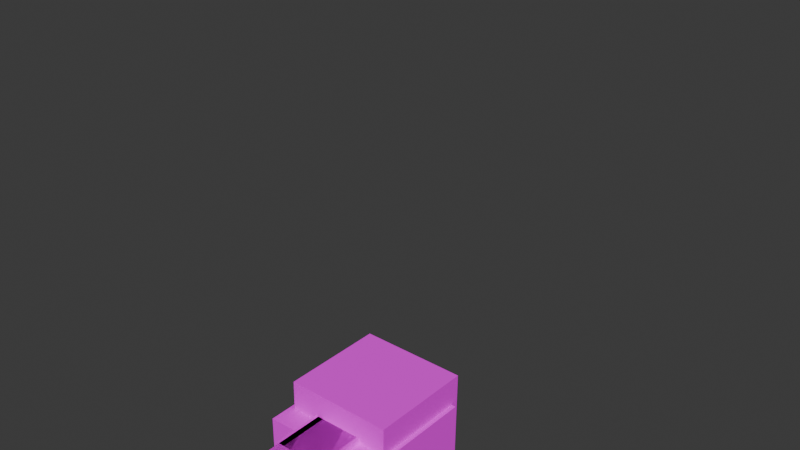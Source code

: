 # Source: player.blend  (saved by Blender 5.0.119; exported with 4.5.12 LTS)
import bpy
from mathutils import Matrix  # noqa: F401  (used for matrix-valued properties, if any)

bpy.ops.wm.read_factory_settings(use_empty=True)
scene = bpy.context.scene
scene.name = 'Scene'

# ---- collections
col_collection = bpy.data.collections.new('Collection'); scene.collection.children.link(col_collection)

# ---- images (referenced by path relative to the original .blend; pixels are not part of the script)
import os
ASSET_DIR = os.environ.get("B2B_ASSET_DIR", "")  # directory of the original .blend (textures are referenced by path, not embedded)
HERE = os.path.dirname(os.path.abspath(__file__))  # packed textures are extracted next to this script under _unpacked/

def load_image(name, relpath, width, height, colorspace="sRGB"):
    """Load a texture the original file referenced (path relative to the .blend, or extracted next to this script)."""
    p = next((c for c in (os.path.join(HERE, relpath), os.path.join(ASSET_DIR, relpath)) if relpath and os.path.exists(c)), "")
    if p:
        img = bpy.data.images.load(p, check_existing=True)
        img.name = name
    else:  # same state as the original file: an image datablock whose file is absent (Cycles renders it pink)
        img = bpy.data.images.new(name, width, height)
        img.source = "FILE"
        img.filepath = "//" + (relpath or name)
    img.colorspace_settings.name = colorspace
    return img
img_character_png = load_image('character.png', 'character.png', 1024, 1024, 'sRGB')

# ---- materials (node trees are filled in below, after node groups)
mat_skin = bpy.data.materials.new('Skin')
mat_skin.alpha_threshold = 0.0
mat_skin.use_backface_culling_lightprobe_volume = False
mat_skin.roughness = 0.5
mat_skin.line_color = (0.0, 0.0, 0.0, 1.0)

# ---- material node trees
mat_skin.use_nodes = True; mat_skin.node_tree.nodes.clear()
_N = mat_skin.node_tree.nodes; _L = mat_skin.node_tree.links
n0 = _N.new('ShaderNodeOutputMaterial'); n0.name = 'Material Output'; n0.location = (200, 100)
n1 = _N.new('ShaderNodeBsdfPrincipled'); n1.name = 'Principled BSDF'; n1.location = (-200, 100)
n1.inputs[2].default_value = 1.0
n2 = _N.new('ShaderNodeTexImage'); n2.name = 'Image Texture'; n2.location = (-475, 95)
n2.image = img_character_png
n2.interpolation = 'Closest'
_L.new(n1.outputs[0], n0.inputs[0])
_L.new(n2.outputs[0], n1.inputs[0])
_L.new(n2.outputs[1], n1.inputs[4])
n0.is_active_output = True

# ---- world
world_world = bpy.data.worlds.new('World'); scene.world = world_world
world_world.use_nodes = True; world_world.node_tree.nodes.clear()
_N = world_world.node_tree.nodes; _L = world_world.node_tree.links
n0 = _N.new('ShaderNodeOutputWorld'); n0.name = 'World Output'; n0.location = (200, 100)
n1 = _N.new('ShaderNodeBackground'); n1.name = 'Background'; n1.location = (-200, 100)
n1.inputs[0].default_value = (0.05088, 0.05088, 0.05088, 1.0)
_L.new(n1.outputs[0], n0.inputs[0])
n0.is_active_output = True
world_world.color = (0.05088, 0.05088, 0.05088)
world_world.sun_shadow_jitter_overblur = 0.0

# ---- meshes
me_cube = bpy.data.meshes.new('Cube')
me_cube.from_pydata([(0.4, 0.162, 2.0), (0.4, 0.162, 1.175), (0.4, -0.162, 2.0), (0.4, -0.162, 1.175), (-0.4, 0.162, 2.0), (-0.4, 0.162, 1.175), (-0.4, -0.162, 2.0), (-0.4, -0.162, 1.175)], [], [(0, 4, 6, 2), (3, 2, 6, 7), (7, 6, 4, 5), (5, 1, 3, 7), (1, 0, 2, 3), (5, 4, 0, 1)])
_uv = me_cube.uv_layers.new(name='UVMap')
_uv.uv.foreach_set('vector', [0.3125, 0.3752, 0.4375, 0.3752, 0.4375, 0.4998, 0.3125, 0.4998, 0.5625, 0.0, 0.5625, 0.375, 0.4375, 0.375, 0.4375, 0.0, 0.3125, -7.842e-05, 0.3125, 0.3752, 0.25, 0.3752, 0.25, -7.842e-05, 0.4375, 0.375, 0.5625, 0.375, 0.5625, 0.5, 0.4375, 0.5, 0.625, 0.0002525, 0.625, 0.3747, 0.5625, 0.3747, 0.5625, 0.0002524, 0.4375, -0.0002768, 0.4375, 0.3753, 0.3125, 0.3753, 0.3125, -0.0002768])
me_cube.materials.append(mat_skin)
me_cube.use_mirror_vertex_groups = False
me_cube.update()
me_cube_001 = bpy.data.meshes.new('Cube.001')
me_cube_001.from_pydata([(1.49e-08, 0.16, 1.175), (1.49e-08, 0.16, 0.0), (1.49e-08, -0.16, 1.175), (1.49e-08, -0.16, 0.0), (-0.4, 0.16, 1.175), (-0.4, 0.16, 0.0), (-0.4, -0.16, 1.175), (-0.4, -0.16, 0.0)], [], [(0, 4, 6, 2), (3, 2, 6, 7), (7, 6, 4, 5), (5, 1, 3, 7), (1, 0, 2, 3), (5, 4, 0, 1)])
_uv = me_cube_001.uv_layers.new(name='UVMap')
_uv.uv.foreach_set('vector', [0.0625, 0.375, 0.125, 0.375, 0.125, 0.5, 0.0625, 0.5, 0.125, 0.0, 0.125, 0.375, 0.0625, 0.375, 0.0625, 0.0, 0.0625, 0.0, 0.0625, 0.375, -1.386e-06, 0.375, -1.393e-06, 0.0, 0.125, 0.375, 0.1875, 0.375, 0.1875, 0.5, 0.125, 0.5, 0.1875, 0.0, 0.1875, 0.375, 0.125, 0.375, 0.125, 0.0, 0.25, 0.0, 0.25, 0.375, 0.1875, 0.375, 0.1875, 0.0])
me_cube_001.materials.append(mat_skin)
me_cube_001.use_mirror_vertex_groups = False
me_cube_001.update()
me_cube_003 = bpy.data.meshes.new('Cube.003')
me_cube_003.from_pydata([(0.35, -0.1815, 2.001), (0.35, -0.1896, 1.001), (0.35, 0.1785, 1.999), (0.35, 0.1704, 0.9986), (0.7, -0.1815, 2.001), (0.7, -0.1896, 1.001), (0.7, 0.1785, 1.999), (0.7, 0.1704, 0.9986)], [], [(0, 4, 6, 2), (3, 2, 6, 7), (7, 6, 4, 5), (5, 1, 3, 7), (1, 0, 2, 3), (5, 4, 0, 1)])
_uv = me_cube_003.uv_layers.new(name='UVMap')
_uv.uv.foreach_set('vector', [0.6876, 0.375, 0.75, 0.375, 0.75, 0.5, 0.6876, 0.5, 0.625, -0.0001385, 0.625, 0.3751, 0.6875, 0.3751, 0.6875, -0.0001383, 0.75, 8.383e-05, 0.75, 0.3749, 0.6875, 0.3749, 0.6875, 8.395e-05, 0.75, 0.375, 0.8126, 0.375, 0.8126, 0.5, 0.75, 0.5, 0.8124, 3.165e-05, 0.8124, 0.375, 0.7501, 0.375, 0.7501, 3.175e-05, 0.8751, 9.745e-05, 0.8751, 0.3749, 0.8124, 0.3749, 0.8124, 9.75e-05])
me_cube_003.materials.append(mat_skin)
me_cube_003.use_mirror_vertex_groups = False
me_cube_003.update()
me_cube_005 = bpy.data.meshes.new('Cube.005')
me_cube_005.from_pydata([(0.352, 0.3485, 2.691), (0.352, 0.3485, 2.003), (0.352, -0.3485, 2.691), (0.352, -0.3485, 2.003), (-0.352, 0.3485, 2.691), (-0.352, 0.3485, 2.003), (-0.352, -0.3485, 2.691), (-0.352, -0.3485, 2.003)], [], [(0, 4, 6, 2), (3, 2, 6, 7), (7, 6, 4, 5), (5, 1, 3, 7), (1, 0, 2, 3), (5, 4, 0, 1)])
_uv = me_cube_005.uv_layers.new(name='UVMap')
_uv.uv.foreach_set('vector', [0.126, 1.0, 0.126, 0.75, 0.251, 0.75, 0.251, 1.0, 0.5, 0.5, 0.5, 0.75, 0.375, 0.75, 0.375, 0.5, 0.375, 0.5, 0.375, 0.75, 0.25, 0.75, 0.25, 0.5, 0.251, 0.75, 0.375, 0.75, 0.375, 0.9999, 0.251, 1.0, 0.125, 0.5, 0.125, 0.75, 0.0, 0.75, -7.451e-09, 0.5, 0.25, 0.5, 0.25, 0.75, 0.125, 0.75, 0.125, 0.5])
me_cube_005.materials.append(mat_skin)
me_cube_005.use_mirror_vertex_groups = False
me_cube_005.update()
me_cube_006 = bpy.data.meshes.new('Cube.006')
me_cube_006.from_pydata([(-0.4, 0.18, 2.0), (-0.4, 0.18, 1.0), (-0.4, -0.18, 2.0), (-0.4, -0.18, 1.0), (-0.75, 0.18, 2.0), (-0.75, 0.18, 1.0), (-0.75, -0.18, 2.0), (-0.75, -0.18, 1.0)], [], [(0, 4, 6, 2), (3, 2, 6, 7), (7, 6, 4, 5), (5, 1, 3, 7), (1, 0, 2, 3), (5, 4, 0, 1)])
_uv = me_cube_006.uv_layers.new(name='UVMap')
_uv.uv.foreach_set('vector', [0.6876, 0.375, 0.75, 0.375, 0.75, 0.5, 0.6876, 0.5, 0.625, -0.0001385, 0.625, 0.3751, 0.6875, 0.3751, 0.6875, -0.0001383, 0.75, 8.383e-05, 0.75, 0.3749, 0.6875, 0.3749, 0.6875, 8.395e-05, 0.75, 0.375, 0.8126, 0.375, 0.8126, 0.5, 0.75, 0.5, 0.8124, 3.165e-05, 0.8124, 0.375, 0.7501, 0.375, 0.7501, 3.175e-05, 0.8751, 9.745e-05, 0.8751, 0.3749, 0.8124, 0.3749, 0.8124, 9.75e-05])
me_cube_006.materials.append(mat_skin)
me_cube_006.use_mirror_vertex_groups = False
me_cube_006.update()
me_cube_007 = bpy.data.meshes.new('Cube.007')
me_cube_007.from_pydata([(0.4, 0.16, 1.175), (0.4, 0.16, 0.0), (0.4, -0.16, 1.175), (0.4, -0.16, 0.0), (0.0, 0.16, 1.175), (0.0, 0.16, 0.0), (0.0, -0.16, 1.175), (0.0, -0.16, 0.0)], [], [(0, 4, 6, 2), (3, 2, 6, 7), (7, 6, 4, 5), (5, 1, 3, 7), (1, 0, 2, 3), (5, 4, 0, 1)])
_uv = me_cube_007.uv_layers.new(name='UVMap')
_uv.uv.foreach_set('vector', [0.0625, 0.375, 0.125, 0.375, 0.125, 0.5, 0.0625, 0.5, 0.125, 0.0, 0.125, 0.375, 0.0625, 0.375, 0.0625, 0.0, 0.1875, 0.0, 0.1875, 0.375, 0.125, 0.375, 0.125, 0.0, 0.125, 0.375, 0.1875, 0.375, 0.1875, 0.5, 0.125, 0.5, 0.0625, 0.0, 0.0625, 0.375, 0.0, 0.375, 0.0, 0.0, 0.25, 0.0, 0.25, 0.375, 0.1875, 0.375, 0.1875, 0.0])
me_cube_007.materials.append(mat_skin)
me_cube_007.use_mirror_vertex_groups = False
me_cube_007.update()
me_cube_008 = bpy.data.meshes.new('Cube.008')
me_cube_008.from_pydata([(0.3678, 0.3641, 2.709), (0.3678, 0.3641, 1.99), (0.3678, -0.3641, 2.709), (0.3678, -0.3641, 1.99), (-0.3678, 0.3641, 2.709), (-0.3678, 0.3641, 1.99), (-0.3678, -0.3641, 2.709), (-0.3678, -0.3641, 1.99)], [], [(0, 4, 6, 2), (3, 2, 6, 7), (7, 6, 4, 5), (5, 1, 3, 7), (1, 0, 2, 3), (5, 4, 0, 1)])
_uv = me_cube_008.uv_layers.new(name='UVMap')
_uv.uv.foreach_set('vector', [0.625, 1.0, 0.625, 0.75, 0.75, 0.75, 0.75, 1.0, 1.0, 0.5, 1.0, 0.75, 0.875, 0.75, 0.875, 0.5, 0.875, 0.5, 0.875, 0.75, 0.75, 0.75, 0.75, 0.5, 0.75, 0.75, 0.8754, 0.7504, 0.8754, 1.0, 0.75, 1.0, 0.625, 0.5, 0.625, 0.75, 0.5, 0.75, 0.5, 0.5, 0.75, 0.5, 0.75, 0.75, 0.625, 0.75, 0.625, 0.5])
me_cube_008.materials.append(mat_skin)
me_cube_008.use_mirror_vertex_groups = False
me_cube_008.update()
arm_armature = bpy.data.armatures.new('Armature')  # bones are not reproduced

# ---- objects
ob_torso = bpy.data.objects.new('Torso', me_cube)
ob_legleft = bpy.data.objects.new('LegLeft', me_cube_001)
ob_armright = bpy.data.objects.new('ArmRight', me_cube_003)
ob_head = bpy.data.objects.new('Head', me_cube_005)
ob_armleft = bpy.data.objects.new('ArmLeft', me_cube_006)
ob_legright = bpy.data.objects.new('LegRight', me_cube_007)
ob_hat = bpy.data.objects.new('Hat', me_cube_008)
ob_armature = bpy.data.objects.new('Armature', arm_armature)

# ---- transforms, parenting, visibility, modifiers, constraints
ob_torso.parent = ob_armature
ob_torso.matrix_parent_inverse = Matrix(((1.0, -0.0, 0.0, -0.0), (-0.0, 0.0, 1.0, -1.989), (0.0, -1.0, 0.0, -0.0), (0.0, 0.0, -0.0, 1.0)))
ob_torso.location = (0.0, 0.0, 0.0)
ob_torso.lock_rotations_4d = False
ob_torso.empty_display_type = 'ARROWS'
ob_torso.lineart.crease_threshold = 0.0
ob_legleft.parent = ob_armature
ob_legleft.matrix_parent_inverse = Matrix(((1.629e-07, 1.0, 0.0, 3.258e-08), (-0.0, 0.0, -1.0, 0.007251), (-1.0, 1.629e-07, 0.0, -0.2), (-0.0, -0.0, -0.0, 1.0)))
ob_legleft.location = (1.49e-08, -3.553e-15, -4.657e-10)
ob_legleft.lock_rotations_4d = False
ob_legleft.empty_display_type = 'ARROWS'
ob_legleft.lineart.crease_threshold = 0.0
ob_armright.parent = ob_armature
ob_armright.matrix_parent_inverse = Matrix(((2.821e-07, 1.0, 1.214e-07, -3.967e-07), (1.214e-07, 1.214e-07, -1.0, 1.007), (-1.0, 2.821e-07, -1.214e-07, 0.55), (-0.0, -0.0, 0.0, 1.0)))
ob_armright.location = (1.1, -0.01585, 6.342e-05)
ob_armright.rotation_euler = (0.00797, 2.172e-07, 3.142)
ob_armright.lock_rotations_4d = False
ob_armright.empty_display_type = 'ARROWS'
ob_armright.lineart.crease_threshold = 0.0
ob_head.parent = ob_armature
ob_head.matrix_parent_inverse = Matrix(((0.9999, -0.01342, 0.0, -0.0), (0.0, 0.0, 1.0, -2.643), (-0.01342, -0.9999, 0.0, -0.0), (0.0, -0.0, -0.0, 1.0)))
ob_head.location = (0.0, 0.0, 0.0)
ob_head.lock_rotations_4d = False
ob_head.empty_display_type = 'ARROWS'
ob_head.lineart.crease_threshold = 0.0
ob_armleft.parent = ob_armature
ob_armleft.matrix_parent_inverse = Matrix(((1.629e-07, 1.0, 0.0, 8.961e-08), (-0.0, 0.0, -1.0, 1.007), (-1.0, 1.629e-07, 0.0, -0.55), (-0.0, -0.0, -0.0, 1.0)))
ob_armleft.location = (1.46e-14, 7.105e-15, 0.0)
ob_armleft.lock_rotations_4d = False
ob_armleft.empty_display_type = 'ARROWS'
ob_armleft.lineart.crease_threshold = 0.0
ob_legright.parent = ob_armature
ob_legright.matrix_parent_inverse = Matrix(((1.629e-07, 1.0, 0.0, -3.258e-08), (-0.0, 0.0, -1.0, 0.007251), (-1.0, 1.629e-07, 0.0, 0.2), (-0.0, -0.0, -0.0, 1.0)))
ob_legright.location = (-1.49e-08, 3.553e-15, -4.657e-10)
ob_legright.lock_rotations_4d = False
ob_legright.empty_display_type = 'ARROWS'
ob_legright.lineart.crease_threshold = 0.0
ob_hat.parent = ob_head
ob_hat.location = (0.0, 0.0, 0.0)
ob_hat.lock_rotations_4d = False
ob_hat.empty_display_type = 'ARROWS'
ob_hat.lineart.crease_threshold = 0.0
ob_armature.location = (0.0, 0.0, 0.0)

# ---- collection membership
col_collection.objects.link(ob_torso)
col_collection.objects.link(ob_legleft)
col_collection.objects.link(ob_armright)
col_collection.objects.link(ob_head)
col_collection.objects.link(ob_armleft)
col_collection.objects.link(ob_legright)
col_collection.objects.link(ob_hat)
col_collection.objects.link(ob_armature)

# ---- scene / render settings (as saved in the file)
scene.frame_start = 0; scene.frame_end = 250; scene.frame_set(150)
scene.render.engine = 'BLENDER_EEVEE_NEXT'
scene.render.fps = 1
scene.render.bake_bias = 0.0
scene.render.bake_samples = 0
scene.cycles.sampling_pattern = 'TABULATED_SOBOL'
scene.eevee.use_volume_custom_range = False
bpy.context.view_layer.update()

# ---- added for rendering (the .blend has no active camera and no usable light): camera, sun
cam_auto = bpy.data.cameras.new('AutoCamera')
cam_auto.lens = 50.0
cam_auto.sensor_width = 36.0
cam_auto.clip_end = 1000.0
ob_auto_camera = bpy.data.objects.new('AutoCamera', cam_auto)
scene.collection.objects.link(ob_auto_camera)
ob_auto_camera.location = (3.79607, -4.61091, 4.38475)
ob_auto_camera.rotation_euler = (1.09748, -7.21219e-08, 0.694738)
scene.camera = ob_auto_camera
light_auto_sun = bpy.data.lights.new('AutoSun', 'SUN')
light_auto_sun.energy = 3.0
light_auto_sun.angle = 0.0523599
ob_auto_sun = bpy.data.objects.new('AutoSun', light_auto_sun)
scene.collection.objects.link(ob_auto_sun)
ob_auto_sun.rotation_euler = (0.872665, 0.174533, 0.523599)
bpy.context.view_layer.update()
